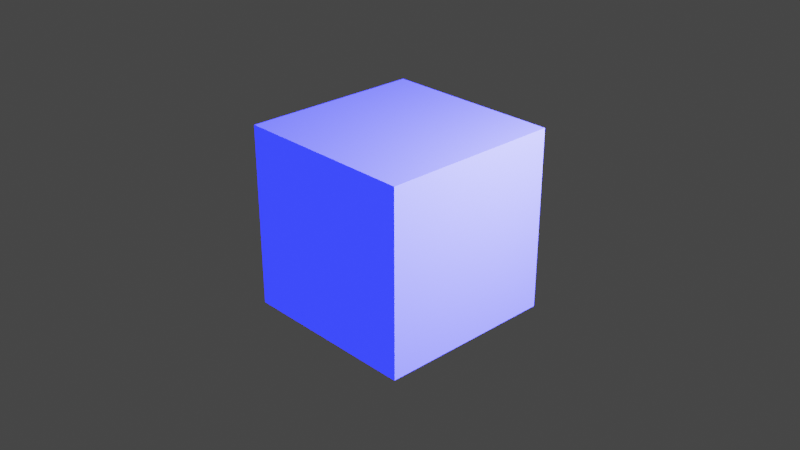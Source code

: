 # Source: blend.blend  (saved by Blender 3.3.6; exported with 4.5.12 LTS)
import bpy
from mathutils import Matrix  # noqa: F401  (used for matrix-valued properties, if any)

bpy.ops.wm.read_factory_settings(use_empty=True)
scene = bpy.context.scene
scene.name = 'Scene'

# ---- collections
col_collection = bpy.data.collections.new('Collection'); scene.collection.children.link(col_collection)

# ---- materials (node trees are filled in below, after node groups)
mat_material = bpy.data.materials.new('Material')
mat_material.alpha_threshold = 0.0
mat_material.use_transparent_shadow = False
mat_material.roughness = 0.5
mat_material.line_color = (0.0, 0.0, 0.0, 1.0)

# ---- material node trees
mat_material.use_nodes = True; mat_material.node_tree.nodes.clear()
_N = mat_material.node_tree.nodes; _L = mat_material.node_tree.links
n0 = _N.new('ShaderNodeOutputMaterial'); n0.name = 'Material Output'; n0.location = (300, 300)
n1 = _N.new('ShaderNodeBsdfPrincipled'); n1.name = 'Principled BSDF'; n1.location = (10, 300)
n1.distribution = 'GGX'
n1.subsurface_method = 'RANDOM_WALK_SKIN'
n1.inputs[3].default_value = 1.45
n1.inputs[27].default_value = (0.0, 0.002708, 1.0, 1.0)
n1.inputs[28].default_value = 6.8
_L.new(n1.outputs[0], n0.inputs[0])
n0.is_active_output = True

# ---- world
world_world = bpy.data.worlds.new('World'); scene.world = world_world
world_world.use_nodes = True; world_world.node_tree.nodes.clear()
_N = world_world.node_tree.nodes; _L = world_world.node_tree.links
n0 = _N.new('ShaderNodeOutputWorld'); n0.name = 'World Output'; n0.location = (300, 300)
n1 = _N.new('ShaderNodeBackground'); n1.name = 'Background'; n1.location = (10, 300)
n1.inputs[0].default_value = (0.05088, 0.05088, 0.05088, 1.0)
_L.new(n1.outputs[0], n0.inputs[0])
n0.is_active_output = True
world_world.color = (0.05088, 0.05088, 0.05088)
world_world.use_sun_shadow = False
world_world.sun_shadow_jitter_overblur = 0.0

# ---- cameras
cam_camera = bpy.data.cameras.new('Camera')
cam_camera.clip_end = 100.0
cam_camera.ortho_scale = 7.314

# ---- lights
light_light = bpy.data.lights.new('Light', 'POINT')
light_light.color = (0.9113, 0.9166, 1.0)
light_light.transmission_factor = 0.0
light_light.energy = 1000.0
light_light.shadow_soft_size = 0.1
light_light.shadow_maximum_resolution = 0.006
light_light.use_absolute_resolution = True

# ---- meshes
me_cube = bpy.data.meshes.new('Cube')
me_cube.from_pydata([(1.0, 1.0, 1.0), (1.0, 1.0, -1.0), (1.0, -1.0, 1.0), (1.0, -1.0, -1.0), (-1.0, 1.0, 1.0), (-1.0, 1.0, -1.0), (-1.0, -1.0, 1.0), (-1.0, -1.0, -1.0)], [], [(0, 4, 6, 2), (3, 2, 6, 7), (7, 6, 4, 5), (5, 1, 3, 7), (1, 0, 2, 3), (5, 4, 0, 1)])
_uv = me_cube.uv_layers.new(name='UVMap')
_uv.uv.foreach_set('vector', [0.625, 0.5, 0.875, 0.5, 0.875, 0.75, 0.625, 0.75, 0.375, 0.75, 0.625, 0.75, 0.625, 1.0, 0.375, 1.0, 0.375, 0.0, 0.625, 0.0, 0.625, 0.25, 0.375, 0.25, 0.125, 0.5, 0.375, 0.5, 0.375, 0.75, 0.125, 0.75, 0.375, 0.5, 0.625, 0.5, 0.625, 0.75, 0.375, 0.75, 0.375, 0.25, 0.625, 0.25, 0.625, 0.5, 0.375, 0.5])
me_cube.materials.append(mat_material)
me_cube.use_mirror_vertex_groups = False
me_cube.update()

# ---- objects
ob_cube = bpy.data.objects.new('Cube', me_cube)
ob_light = bpy.data.objects.new('Light', light_light)
ob_camera = bpy.data.objects.new('Camera', cam_camera)

# ---- transforms, parenting, visibility, modifiers, constraints
ob_cube.location = (0.0, 0.0, 0.0)
ob_cube.lock_rotations_4d = False
ob_cube.empty_display_type = 'ARROWS'
ob_cube.lineart.crease_threshold = 0.0
ob_light.location = (4.076, 1.005, 2.83)
ob_light.rotation_euler = (0.6503, 0.05522, 1.866)
ob_light.lock_rotations_4d = False
ob_light.empty_display_type = 'ARROWS'
ob_light.color = (0.0, 0.0, 0.0, 0.0)
ob_light.lineart.crease_threshold = 0.0
ob_camera.location = (7.359, -6.926, 4.958)
ob_camera.rotation_euler = (1.109, 0.0, 0.8149)
ob_camera.lock_rotations_4d = False
ob_camera.empty_display_type = 'ARROWS'
ob_camera.color = (0.0, 0.0, 0.0, 0.0)
ob_camera.display_type = 'WIRE'
ob_camera.lineart.crease_threshold = 0.0

# ---- collection membership
col_collection.objects.link(ob_cube)
col_collection.objects.link(ob_light)
col_collection.objects.link(ob_camera)

# ---- scene / render settings (as saved in the file)
scene.camera = ob_camera
scene.frame_start = 1; scene.frame_end = 250; scene.frame_set(1)
scene.render.engine = 'BLENDER_EEVEE_NEXT'
scene.cycles.sampling_pattern = 'TABULATED_SOBOL'
scene.cycles.use_light_tree = False
scene.view_settings.view_transform = 'Filmic'
bpy.context.view_layer.update()
